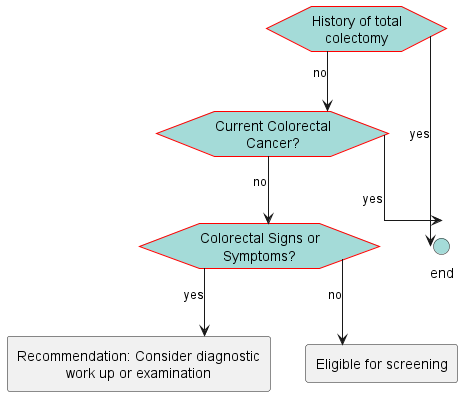

The diagram above was rendered by PlantUML. Its source (embedded in the PNG):
@startuml
hide stereotype
skinparam linetype ortho
<style>
hexagon {
    MaximumWidth: 150 
    BackGroundColor: A4DBD8 
    LineThickness: 1 
    LineColor: red 
    HorizontalAlignment: center
}
rectangle {
    MaximumWidth: 250 
    HorizontalAlignment: center
}
.end {
    BackGroundColor: #A4DBD8
}
</style>
hexagon "History of total colectomy" as eve_HxTotalColectomy [[#eve-HxTotalColectomy]]
hexagon "Current Colorectal Cancer?" as eve_ActiveCRC [[#eve-ActiveCRC]]
hexagon "Colorectal Signs or Symptoms?" as eve_Symptomatic [[#eve-Symptomatic]]
circle "end" as end_1 <<end>>
rectangle "Recommendation: Consider diagnostic work up or examination" as act_Diagnostic [[#act-Diagnostic]]
rectangle "Eligible for screening" as act_ScreeningEligible [[#act-ScreeningEligible]]
eve_HxTotalColectomy-->end_1: yes
eve_HxTotalColectomy-->eve_ActiveCRC: no
eve_ActiveCRC-->end_1: yes
eve_ActiveCRC-->eve_Symptomatic: no 
eve_Symptomatic-->act_Diagnostic: yes
eve_Symptomatic-->act_ScreeningEligible: no
@enduml